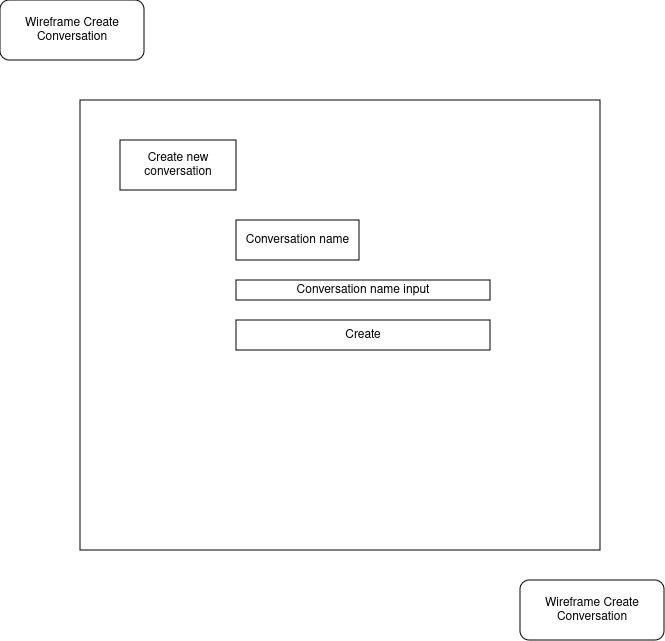

The diagram above was exported from draw.io. Its source (the exported page's mxGraphModel, read from the mxfile embedded in the PNG):
<mxGraphModel dx="1364" dy="795" grid="1" gridSize="10" guides="1" tooltips="1" connect="1" arrows="1" fold="1" page="1" pageScale="1" pageWidth="827" pageHeight="1169" background="#FFFFFF" math="0" shadow="0">
  <root>
    <mxCell id="0" />
    <mxCell id="1" parent="0" />
    <mxCell id="TivgYlR3zv6M5aocSG0U-3" value="Wireframe Create Conversation" style="rounded=1;whiteSpace=wrap;html=1;" parent="1" vertex="1">
      <mxGeometry x="120" y="60" width="144" height="60" as="geometry" />
    </mxCell>
    <mxCell id="TivgYlR3zv6M5aocSG0U-5" value="" style="rounded=0;whiteSpace=wrap;html=1;fillColor=none;" parent="1" vertex="1">
      <mxGeometry x="200" y="160" width="520" height="450" as="geometry" />
    </mxCell>
    <mxCell id="TivgYlR3zv6M5aocSG0U-6" value="Create new conversation" style="rounded=0;whiteSpace=wrap;html=1;" parent="1" vertex="1">
      <mxGeometry x="240" y="200" width="116" height="50" as="geometry" />
    </mxCell>
    <mxCell id="SHeW3jyOaabB0Jsm4SQX-25" value="Conversation name" style="rounded=0;whiteSpace=wrap;html=1;" vertex="1" parent="1">
      <mxGeometry x="356" y="280" width="123" height="40" as="geometry" />
    </mxCell>
    <mxCell id="SHeW3jyOaabB0Jsm4SQX-29" value="Conversation name input " style="rounded=0;whiteSpace=wrap;html=1;" vertex="1" parent="1">
      <mxGeometry x="356" y="340" width="254" height="20" as="geometry" />
    </mxCell>
    <mxCell id="SHeW3jyOaabB0Jsm4SQX-31" value="Create" style="rounded=0;whiteSpace=wrap;html=1;" vertex="1" parent="1">
      <mxGeometry x="356" y="380" width="254" height="30" as="geometry" />
    </mxCell>
    <mxCell id="SHeW3jyOaabB0Jsm4SQX-32" value="Wireframe Create Conversation" style="rounded=1;whiteSpace=wrap;html=1;" vertex="1" parent="1">
      <mxGeometry x="640" y="640" width="144" height="60" as="geometry" />
    </mxCell>
  </root>
</mxGraphModel>